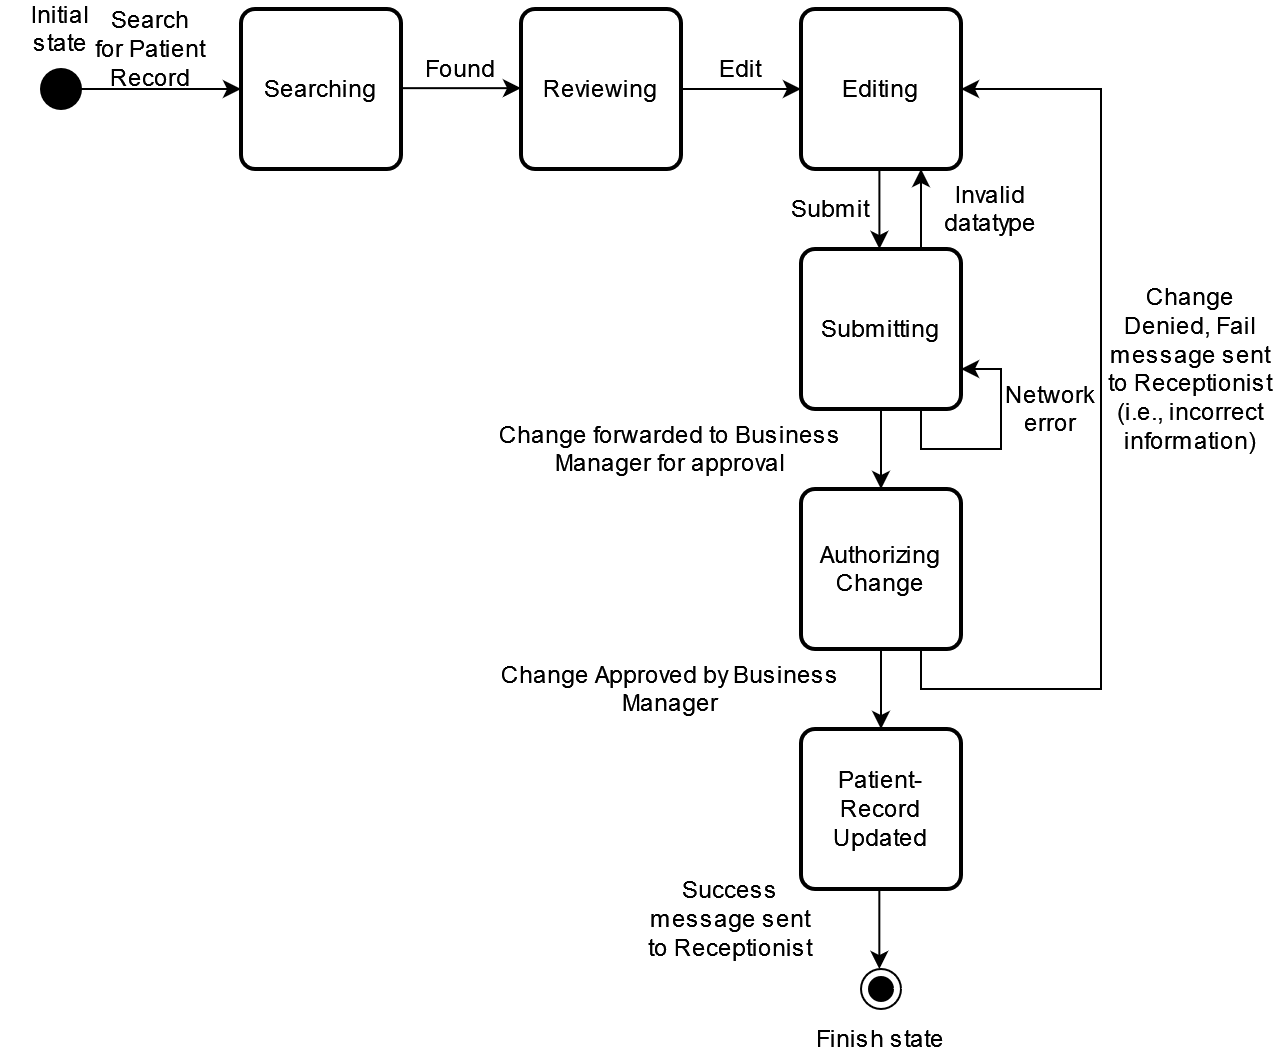

The diagram above was exported from draw.io. Its source (the exported page's mxGraphModel, read from the mxfile embedded in the PNG):
<mxGraphModel dx="794" dy="650" grid="1" gridSize="10" guides="1" tooltips="1" connect="1" arrows="1" fold="1" page="1" pageScale="1" pageWidth="850" pageHeight="1100" math="0" shadow="0">
  <root>
    <mxCell id="WIyWlLk6GJQsqaUBKTNV-0" />
    <mxCell id="WIyWlLk6GJQsqaUBKTNV-1" parent="WIyWlLk6GJQsqaUBKTNV-0" />
    <mxCell id="tHsD7prYZfne__D1nIkh-65" value="" style="ellipse;fillColor=strokeColor;" parent="WIyWlLk6GJQsqaUBKTNV-1" vertex="1">
      <mxGeometry x="60" y="70" width="20" height="20" as="geometry" />
    </mxCell>
    <mxCell id="tHsD7prYZfne__D1nIkh-66" value="Editing" style="rounded=1;absoluteArcSize=1;arcSize=14;whiteSpace=wrap;strokeWidth=2;" parent="WIyWlLk6GJQsqaUBKTNV-1" vertex="1">
      <mxGeometry x="440" y="40" width="80" height="80" as="geometry" />
    </mxCell>
    <mxCell id="tHsD7prYZfne__D1nIkh-67" value="Submitting" style="rounded=1;absoluteArcSize=1;arcSize=14;whiteSpace=wrap;strokeWidth=2;" parent="WIyWlLk6GJQsqaUBKTNV-1" vertex="1">
      <mxGeometry x="440" y="160" width="80" height="80" as="geometry" />
    </mxCell>
    <mxCell id="tHsD7prYZfne__D1nIkh-68" value="" style="curved=1;startArrow=none;;exitX=1;exitY=0.5;entryX=0;entryY=0.75;entryDx=0;entryDy=0;exitDx=0;exitDy=0;" parent="WIyWlLk6GJQsqaUBKTNV-1" source="tHsD7prYZfne__D1nIkh-65" edge="1">
      <mxGeometry relative="1" as="geometry">
        <Array as="points" />
        <mxPoint x="160" y="80" as="targetPoint" />
      </mxGeometry>
    </mxCell>
    <mxCell id="tHsD7prYZfne__D1nIkh-69" value="" style="startArrow=none;;exitX=0.5;exitY=1;entryX=0.49;entryY=-0.01;edgeStyle=orthogonalEdgeStyle;rounded=0;curved=0;exitDx=0;exitDy=0;" parent="WIyWlLk6GJQsqaUBKTNV-1" source="tHsD7prYZfne__D1nIkh-66" target="tHsD7prYZfne__D1nIkh-67" edge="1">
      <mxGeometry relative="1" as="geometry">
        <Array as="points">
          <mxPoint x="480" y="160" />
          <mxPoint x="479" y="160" />
        </Array>
      </mxGeometry>
    </mxCell>
    <mxCell id="tHsD7prYZfne__D1nIkh-71" value="" style="curved=0;startArrow=none;;entryX=0.5;entryY=0;rounded=0;entryDx=0;entryDy=0;" parent="WIyWlLk6GJQsqaUBKTNV-1" edge="1">
      <mxGeometry relative="1" as="geometry">
        <Array as="points" />
        <mxPoint x="480" y="240" as="sourcePoint" />
        <mxPoint x="480" y="280" as="targetPoint" />
      </mxGeometry>
    </mxCell>
    <mxCell id="tHsD7prYZfne__D1nIkh-74" value="&lt;div&gt;Initial&lt;/div&gt;&lt;div&gt;state&lt;/div&gt;" style="text;html=1;align=center;verticalAlign=middle;whiteSpace=wrap;rounded=0;" parent="WIyWlLk6GJQsqaUBKTNV-1" vertex="1">
      <mxGeometry x="40" y="40" width="60" height="20" as="geometry" />
    </mxCell>
    <mxCell id="tHsD7prYZfne__D1nIkh-77" value="Change forwarded to Business Manager for approval" style="text;html=1;align=center;verticalAlign=middle;whiteSpace=wrap;rounded=0;" parent="WIyWlLk6GJQsqaUBKTNV-1" vertex="1">
      <mxGeometry x="280" y="250" width="190" height="20" as="geometry" />
    </mxCell>
    <mxCell id="tHsD7prYZfne__D1nIkh-78" value="Authorizing Change" style="rounded=1;absoluteArcSize=1;arcSize=14;whiteSpace=wrap;strokeWidth=2;" parent="WIyWlLk6GJQsqaUBKTNV-1" vertex="1">
      <mxGeometry x="440" y="280" width="80" height="80" as="geometry" />
    </mxCell>
    <mxCell id="tHsD7prYZfne__D1nIkh-79" value="Change Approved by Business Manager" style="text;html=1;align=center;verticalAlign=middle;whiteSpace=wrap;rounded=0;" parent="WIyWlLk6GJQsqaUBKTNV-1" vertex="1">
      <mxGeometry x="280" y="370" width="190" height="20" as="geometry" />
    </mxCell>
    <mxCell id="tHsD7prYZfne__D1nIkh-80" value="" style="curved=0;startArrow=none;;entryX=0.5;entryY=0;rounded=0;entryDx=0;entryDy=0;exitX=0.5;exitY=1;exitDx=0;exitDy=0;" parent="WIyWlLk6GJQsqaUBKTNV-1" source="tHsD7prYZfne__D1nIkh-78" edge="1">
      <mxGeometry relative="1" as="geometry">
        <Array as="points" />
        <mxPoint x="480" y="360" as="sourcePoint" />
        <mxPoint x="480" y="400" as="targetPoint" />
      </mxGeometry>
    </mxCell>
    <mxCell id="tHsD7prYZfne__D1nIkh-81" value="Patient-Record Updated" style="rounded=1;absoluteArcSize=1;arcSize=14;whiteSpace=wrap;strokeWidth=2;" parent="WIyWlLk6GJQsqaUBKTNV-1" vertex="1">
      <mxGeometry x="440" y="400" width="80" height="80" as="geometry" />
    </mxCell>
    <mxCell id="tHsD7prYZfne__D1nIkh-82" value="" style="endArrow=classic;html=1;rounded=0;edgeStyle=orthogonalEdgeStyle;exitX=0.75;exitY=0;exitDx=0;exitDy=0;entryX=0.75;entryY=1;entryDx=0;entryDy=0;" parent="WIyWlLk6GJQsqaUBKTNV-1" target="tHsD7prYZfne__D1nIkh-66" edge="1">
      <mxGeometry width="50" height="50" relative="1" as="geometry">
        <mxPoint x="500" y="160" as="sourcePoint" />
        <mxPoint x="520" y="180" as="targetPoint" />
        <Array as="points">
          <mxPoint x="500" y="160" />
          <mxPoint x="500" y="160" />
        </Array>
      </mxGeometry>
    </mxCell>
    <mxCell id="tHsD7prYZfne__D1nIkh-83" value="Invalid datatype" style="text;html=1;align=center;verticalAlign=middle;whiteSpace=wrap;rounded=0;" parent="WIyWlLk6GJQsqaUBKTNV-1" vertex="1">
      <mxGeometry x="500" y="120" width="70" height="40" as="geometry" />
    </mxCell>
    <mxCell id="tHsD7prYZfne__D1nIkh-84" value="" style="endArrow=classic;html=1;rounded=0;edgeStyle=orthogonalEdgeStyle;exitX=0.75;exitY=1;exitDx=0;exitDy=0;endFill=1;entryX=1;entryY=0.5;entryDx=0;entryDy=0;startArrow=none;startFill=0;" parent="WIyWlLk6GJQsqaUBKTNV-1" source="tHsD7prYZfne__D1nIkh-78" target="tHsD7prYZfne__D1nIkh-66" edge="1">
      <mxGeometry width="50" height="50" relative="1" as="geometry">
        <mxPoint x="520" y="319.5" as="sourcePoint" />
        <mxPoint x="610" y="80" as="targetPoint" />
        <Array as="points">
          <mxPoint x="500" y="380" />
          <mxPoint x="590" y="380" />
          <mxPoint x="590" y="80" />
        </Array>
      </mxGeometry>
    </mxCell>
    <mxCell id="tHsD7prYZfne__D1nIkh-88" value="Success message sent to Receptionist" style="text;html=1;align=center;verticalAlign=middle;whiteSpace=wrap;rounded=0;" parent="WIyWlLk6GJQsqaUBKTNV-1" vertex="1">
      <mxGeometry x="360" y="470" width="90" height="50" as="geometry" />
    </mxCell>
    <mxCell id="tHsD7prYZfne__D1nIkh-96" value="" style="endArrow=classic;html=1;rounded=0;edgeStyle=orthogonalEdgeStyle;exitX=0.75;exitY=1;exitDx=0;exitDy=0;entryX=1;entryY=0.75;entryDx=0;entryDy=0;" parent="WIyWlLk6GJQsqaUBKTNV-1" source="tHsD7prYZfne__D1nIkh-67" target="tHsD7prYZfne__D1nIkh-67" edge="1">
      <mxGeometry width="50" height="50" relative="1" as="geometry">
        <mxPoint x="500" y="400" as="sourcePoint" />
        <mxPoint x="520" y="420" as="targetPoint" />
        <Array as="points">
          <mxPoint x="500" y="260" />
          <mxPoint x="540" y="260" />
          <mxPoint x="540" y="220" />
        </Array>
      </mxGeometry>
    </mxCell>
    <mxCell id="tHsD7prYZfne__D1nIkh-97" value="Network error" style="text;html=1;align=center;verticalAlign=middle;whiteSpace=wrap;rounded=0;" parent="WIyWlLk6GJQsqaUBKTNV-1" vertex="1">
      <mxGeometry x="540" y="220" width="50" height="40" as="geometry" />
    </mxCell>
    <mxCell id="tHsD7prYZfne__D1nIkh-127" value="Reviewing" style="rounded=1;absoluteArcSize=1;arcSize=14;whiteSpace=wrap;strokeWidth=2;" parent="WIyWlLk6GJQsqaUBKTNV-1" vertex="1">
      <mxGeometry x="300" y="40" width="80" height="80" as="geometry" />
    </mxCell>
    <mxCell id="tHsD7prYZfne__D1nIkh-128" value="" style="curved=1;startArrow=none;;exitX=1;exitY=0.75;exitDx=0;exitDy=0;entryX=0;entryY=0.75;entryDx=0;entryDy=0;" parent="WIyWlLk6GJQsqaUBKTNV-1" edge="1">
      <mxGeometry relative="1" as="geometry">
        <Array as="points" />
        <mxPoint x="380" y="80" as="sourcePoint" />
        <mxPoint x="440" y="80" as="targetPoint" />
      </mxGeometry>
    </mxCell>
    <mxCell id="tHsD7prYZfne__D1nIkh-129" value="Edit" style="text;html=1;align=center;verticalAlign=middle;whiteSpace=wrap;rounded=0;" parent="WIyWlLk6GJQsqaUBKTNV-1" vertex="1">
      <mxGeometry x="390" y="60" width="40" height="20" as="geometry" />
    </mxCell>
    <mxCell id="tHsD7prYZfne__D1nIkh-130" value="Searching" style="rounded=1;absoluteArcSize=1;arcSize=14;whiteSpace=wrap;strokeWidth=2;" parent="WIyWlLk6GJQsqaUBKTNV-1" vertex="1">
      <mxGeometry x="160" y="40" width="80" height="80" as="geometry" />
    </mxCell>
    <mxCell id="tHsD7prYZfne__D1nIkh-133" value="" style="curved=1;startArrow=none;;exitX=1;exitY=0.75;exitDx=0;exitDy=0;entryX=0;entryY=0.75;entryDx=0;entryDy=0;" parent="WIyWlLk6GJQsqaUBKTNV-1" edge="1">
      <mxGeometry relative="1" as="geometry">
        <Array as="points" />
        <mxPoint x="240" y="79.57999999999998" as="sourcePoint" />
        <mxPoint x="300" y="79.57999999999998" as="targetPoint" />
      </mxGeometry>
    </mxCell>
    <mxCell id="tHsD7prYZfne__D1nIkh-134" value="Found" style="text;html=1;align=center;verticalAlign=middle;whiteSpace=wrap;rounded=0;" parent="WIyWlLk6GJQsqaUBKTNV-1" vertex="1">
      <mxGeometry x="250" y="60" width="40" height="20" as="geometry" />
    </mxCell>
    <mxCell id="tHsD7prYZfne__D1nIkh-135" value="&lt;div&gt;Search&lt;/div&gt;&lt;div&gt;for Patient Record&lt;/div&gt;" style="text;html=1;align=center;verticalAlign=middle;whiteSpace=wrap;rounded=0;" parent="WIyWlLk6GJQsqaUBKTNV-1" vertex="1">
      <mxGeometry x="80" y="40" width="70" height="40" as="geometry" />
    </mxCell>
    <mxCell id="tHsD7prYZfne__D1nIkh-136" value="" style="ellipse;shape=endState;fillColor=strokeColor;" parent="WIyWlLk6GJQsqaUBKTNV-1" vertex="1">
      <mxGeometry x="470" y="520" width="20" height="20" as="geometry" />
    </mxCell>
    <mxCell id="tHsD7prYZfne__D1nIkh-137" value="Finish state" style="text;html=1;align=center;verticalAlign=middle;whiteSpace=wrap;rounded=0;" parent="WIyWlLk6GJQsqaUBKTNV-1" vertex="1">
      <mxGeometry x="440" y="550" width="80" height="10" as="geometry" />
    </mxCell>
    <mxCell id="LnH-XXx9bCuzO5Q69lB2-1" value="Submit" style="text;html=1;align=center;verticalAlign=middle;whiteSpace=wrap;rounded=0;" parent="WIyWlLk6GJQsqaUBKTNV-1" vertex="1">
      <mxGeometry x="430" y="130" width="50" height="20" as="geometry" />
    </mxCell>
    <mxCell id="LnH-XXx9bCuzO5Q69lB2-4" value="Change Denied, Fail message sent to Receptionist (i.e., incorrect information)" style="text;html=1;align=center;verticalAlign=middle;whiteSpace=wrap;rounded=0;" parent="WIyWlLk6GJQsqaUBKTNV-1" vertex="1">
      <mxGeometry x="590" y="170" width="90" height="100" as="geometry" />
    </mxCell>
    <mxCell id="LnH-XXx9bCuzO5Q69lB2-5" value="" style="curved=0;startArrow=none;;entryX=0.5;entryY=0;rounded=0;entryDx=0;entryDy=0;exitX=0.5;exitY=1;exitDx=0;exitDy=0;" parent="WIyWlLk6GJQsqaUBKTNV-1" edge="1">
      <mxGeometry relative="1" as="geometry">
        <Array as="points" />
        <mxPoint x="479.16999999999996" y="480" as="sourcePoint" />
        <mxPoint x="479.16999999999996" y="520" as="targetPoint" />
      </mxGeometry>
    </mxCell>
  </root>
</mxGraphModel>